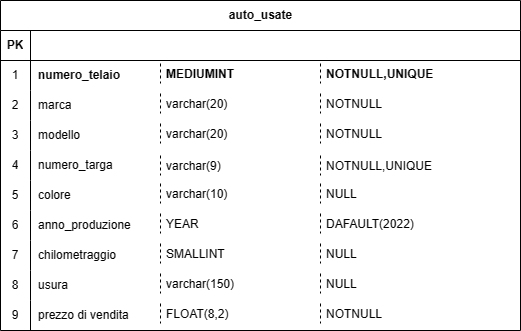

The diagram above was exported from draw.io. Its source (the exported page's mxGraphModel, read from the mxfile embedded in the PNG):
<mxGraphModel dx="1434" dy="764" grid="1" gridSize="10" guides="1" tooltips="1" connect="1" arrows="1" fold="1" page="1" pageScale="1" pageWidth="827" pageHeight="1169" math="0" shadow="0">
  <root>
    <mxCell id="0" />
    <mxCell id="1" parent="0" />
    <mxCell id="lG_-GcqFvK7hX2iyGZ66-117" value="auto_usate" style="shape=table;startSize=30;container=1;collapsible=1;childLayout=tableLayout;fixedRows=1;rowLines=0;fontStyle=1;align=center;resizeLast=1;html=1;" vertex="1" parent="1">
      <mxGeometry x="200" y="70" width="520" height="330" as="geometry" />
    </mxCell>
    <mxCell id="lG_-GcqFvK7hX2iyGZ66-118" value="" style="shape=tableRow;horizontal=0;startSize=0;swimlaneHead=0;swimlaneBody=0;fillColor=none;collapsible=0;dropTarget=0;points=[[0,0.5],[1,0.5]];portConstraint=eastwest;top=0;left=0;right=0;bottom=1;" vertex="1" parent="lG_-GcqFvK7hX2iyGZ66-117">
      <mxGeometry y="30" width="520" height="30" as="geometry" />
    </mxCell>
    <mxCell id="lG_-GcqFvK7hX2iyGZ66-119" value="PK" style="shape=partialRectangle;connectable=0;fillColor=none;top=0;left=0;bottom=0;right=0;fontStyle=1;overflow=hidden;whiteSpace=wrap;html=1;" vertex="1" parent="lG_-GcqFvK7hX2iyGZ66-118">
      <mxGeometry width="30" height="30" as="geometry">
        <mxRectangle width="30" height="30" as="alternateBounds" />
      </mxGeometry>
    </mxCell>
    <mxCell id="lG_-GcqFvK7hX2iyGZ66-120" value="&lt;span style=&quot;white-space: pre;&quot;&gt;&#09;&lt;/span&gt;&lt;span style=&quot;white-space: pre;&quot;&gt;&#09;&lt;/span&gt;&lt;span style=&quot;white-space: pre;&quot;&gt;&#09;&lt;/span&gt;&lt;span style=&quot;white-space: pre;&quot;&gt;&#09;&lt;/span&gt;&lt;span style=&quot;white-space: pre;&quot;&gt;&#09;&lt;/span&gt;&lt;span style=&quot;white-space: pre;&quot;&gt;&#09;&lt;/span&gt;&lt;span style=&quot;white-space: pre;&quot;&gt;&#09;&lt;/span&gt;&lt;span style=&quot;white-space: pre;&quot;&gt;&#09;&lt;/span&gt;&lt;span style=&quot;white-space: pre;&quot;&gt;&#09;&lt;/span&gt;" style="shape=partialRectangle;connectable=0;fillColor=none;top=0;left=0;bottom=0;right=0;align=left;spacingLeft=6;fontStyle=5;overflow=hidden;whiteSpace=wrap;html=1;" vertex="1" parent="lG_-GcqFvK7hX2iyGZ66-118">
      <mxGeometry x="30" width="490" height="30" as="geometry">
        <mxRectangle width="490" height="30" as="alternateBounds" />
      </mxGeometry>
    </mxCell>
    <mxCell id="lG_-GcqFvK7hX2iyGZ66-121" value="" style="shape=tableRow;horizontal=0;startSize=0;swimlaneHead=0;swimlaneBody=0;fillColor=none;collapsible=0;dropTarget=0;points=[[0,0.5],[1,0.5]];portConstraint=eastwest;top=0;left=0;right=0;bottom=0;" vertex="1" parent="lG_-GcqFvK7hX2iyGZ66-117">
      <mxGeometry y="60" width="520" height="30" as="geometry" />
    </mxCell>
    <mxCell id="lG_-GcqFvK7hX2iyGZ66-122" value="1" style="shape=partialRectangle;connectable=0;fillColor=none;top=0;left=0;bottom=0;right=0;editable=1;overflow=hidden;whiteSpace=wrap;html=1;" vertex="1" parent="lG_-GcqFvK7hX2iyGZ66-121">
      <mxGeometry width="30" height="30" as="geometry">
        <mxRectangle width="30" height="30" as="alternateBounds" />
      </mxGeometry>
    </mxCell>
    <mxCell id="lG_-GcqFvK7hX2iyGZ66-123" value="numero_telaio&lt;span style=&quot;white-space: pre;&quot;&gt;&#09;&lt;/span&gt;&lt;span style=&quot;white-space: pre;&quot;&gt;&#09;&lt;/span&gt;&lt;span style=&quot;white-space: pre;&quot;&gt;&#09;&lt;/span&gt;&lt;span style=&quot;white-space: pre;&quot;&gt;&#09;&lt;/span&gt;&amp;nbsp;" style="shape=partialRectangle;connectable=0;fillColor=none;top=0;left=0;bottom=0;right=0;align=left;spacingLeft=6;overflow=hidden;whiteSpace=wrap;html=1;fontStyle=1" vertex="1" parent="lG_-GcqFvK7hX2iyGZ66-121">
      <mxGeometry x="30" width="490" height="30" as="geometry">
        <mxRectangle width="490" height="30" as="alternateBounds" />
      </mxGeometry>
    </mxCell>
    <mxCell id="lG_-GcqFvK7hX2iyGZ66-131" value="" style="shape=tableRow;horizontal=0;startSize=0;swimlaneHead=0;swimlaneBody=0;fillColor=none;collapsible=0;dropTarget=0;points=[[0,0.5],[1,0.5]];portConstraint=eastwest;top=0;left=0;right=0;bottom=0;" vertex="1" parent="lG_-GcqFvK7hX2iyGZ66-117">
      <mxGeometry y="90" width="520" height="30" as="geometry" />
    </mxCell>
    <mxCell id="lG_-GcqFvK7hX2iyGZ66-132" value="2" style="shape=partialRectangle;connectable=0;fillColor=none;top=0;left=0;bottom=0;right=0;editable=1;overflow=hidden;whiteSpace=wrap;html=1;" vertex="1" parent="lG_-GcqFvK7hX2iyGZ66-131">
      <mxGeometry width="30" height="30" as="geometry">
        <mxRectangle width="30" height="30" as="alternateBounds" />
      </mxGeometry>
    </mxCell>
    <mxCell id="lG_-GcqFvK7hX2iyGZ66-133" value="marca" style="shape=partialRectangle;connectable=0;fillColor=none;top=0;left=0;bottom=0;right=0;align=left;spacingLeft=6;overflow=hidden;whiteSpace=wrap;html=1;" vertex="1" parent="lG_-GcqFvK7hX2iyGZ66-131">
      <mxGeometry x="30" width="490" height="30" as="geometry">
        <mxRectangle width="490" height="30" as="alternateBounds" />
      </mxGeometry>
    </mxCell>
    <mxCell id="lG_-GcqFvK7hX2iyGZ66-134" value="" style="shape=tableRow;horizontal=0;startSize=0;swimlaneHead=0;swimlaneBody=0;fillColor=none;collapsible=0;dropTarget=0;points=[[0,0.5],[1,0.5]];portConstraint=eastwest;top=0;left=0;right=0;bottom=0;" vertex="1" parent="lG_-GcqFvK7hX2iyGZ66-117">
      <mxGeometry y="120" width="520" height="30" as="geometry" />
    </mxCell>
    <mxCell id="lG_-GcqFvK7hX2iyGZ66-135" value="3" style="shape=partialRectangle;connectable=0;fillColor=none;top=0;left=0;bottom=0;right=0;editable=1;overflow=hidden;whiteSpace=wrap;html=1;" vertex="1" parent="lG_-GcqFvK7hX2iyGZ66-134">
      <mxGeometry width="30" height="30" as="geometry">
        <mxRectangle width="30" height="30" as="alternateBounds" />
      </mxGeometry>
    </mxCell>
    <mxCell id="lG_-GcqFvK7hX2iyGZ66-136" value="modello" style="shape=partialRectangle;connectable=0;fillColor=none;top=0;left=0;bottom=0;right=0;align=left;spacingLeft=6;overflow=hidden;whiteSpace=wrap;html=1;" vertex="1" parent="lG_-GcqFvK7hX2iyGZ66-134">
      <mxGeometry x="30" width="490" height="30" as="geometry">
        <mxRectangle width="490" height="30" as="alternateBounds" />
      </mxGeometry>
    </mxCell>
    <mxCell id="lG_-GcqFvK7hX2iyGZ66-124" value="" style="shape=tableRow;horizontal=0;startSize=0;swimlaneHead=0;swimlaneBody=0;fillColor=none;collapsible=0;dropTarget=0;points=[[0,0.5],[1,0.5]];portConstraint=eastwest;top=0;left=0;right=0;bottom=0;" vertex="1" parent="lG_-GcqFvK7hX2iyGZ66-117">
      <mxGeometry y="150" width="520" height="30" as="geometry" />
    </mxCell>
    <mxCell id="lG_-GcqFvK7hX2iyGZ66-125" value="4" style="shape=partialRectangle;connectable=0;fillColor=none;top=0;left=0;bottom=0;right=0;editable=1;overflow=hidden;whiteSpace=wrap;html=1;" vertex="1" parent="lG_-GcqFvK7hX2iyGZ66-124">
      <mxGeometry width="30" height="30" as="geometry">
        <mxRectangle width="30" height="30" as="alternateBounds" />
      </mxGeometry>
    </mxCell>
    <mxCell id="lG_-GcqFvK7hX2iyGZ66-126" value="numero_targa" style="shape=partialRectangle;connectable=0;fillColor=none;top=0;left=0;bottom=0;right=0;align=left;spacingLeft=6;overflow=hidden;whiteSpace=wrap;html=1;" vertex="1" parent="lG_-GcqFvK7hX2iyGZ66-124">
      <mxGeometry x="30" width="490" height="30" as="geometry">
        <mxRectangle width="490" height="30" as="alternateBounds" />
      </mxGeometry>
    </mxCell>
    <mxCell id="lG_-GcqFvK7hX2iyGZ66-140" value="" style="shape=tableRow;horizontal=0;startSize=0;swimlaneHead=0;swimlaneBody=0;fillColor=none;collapsible=0;dropTarget=0;points=[[0,0.5],[1,0.5]];portConstraint=eastwest;top=0;left=0;right=0;bottom=0;" vertex="1" parent="lG_-GcqFvK7hX2iyGZ66-117">
      <mxGeometry y="180" width="520" height="30" as="geometry" />
    </mxCell>
    <mxCell id="lG_-GcqFvK7hX2iyGZ66-141" value="5" style="shape=partialRectangle;connectable=0;fillColor=none;top=0;left=0;bottom=0;right=0;editable=1;overflow=hidden;whiteSpace=wrap;html=1;" vertex="1" parent="lG_-GcqFvK7hX2iyGZ66-140">
      <mxGeometry width="30" height="30" as="geometry">
        <mxRectangle width="30" height="30" as="alternateBounds" />
      </mxGeometry>
    </mxCell>
    <mxCell id="lG_-GcqFvK7hX2iyGZ66-142" value="colore" style="shape=partialRectangle;connectable=0;fillColor=none;top=0;left=0;bottom=0;right=0;align=left;spacingLeft=6;overflow=hidden;whiteSpace=wrap;html=1;" vertex="1" parent="lG_-GcqFvK7hX2iyGZ66-140">
      <mxGeometry x="30" width="490" height="30" as="geometry">
        <mxRectangle width="490" height="30" as="alternateBounds" />
      </mxGeometry>
    </mxCell>
    <mxCell id="lG_-GcqFvK7hX2iyGZ66-127" value="" style="shape=tableRow;horizontal=0;startSize=0;swimlaneHead=0;swimlaneBody=0;fillColor=none;collapsible=0;dropTarget=0;points=[[0,0.5],[1,0.5]];portConstraint=eastwest;top=0;left=0;right=0;bottom=0;" vertex="1" parent="lG_-GcqFvK7hX2iyGZ66-117">
      <mxGeometry y="210" width="520" height="30" as="geometry" />
    </mxCell>
    <mxCell id="lG_-GcqFvK7hX2iyGZ66-128" value="6" style="shape=partialRectangle;connectable=0;fillColor=none;top=0;left=0;bottom=0;right=0;editable=1;overflow=hidden;whiteSpace=wrap;html=1;" vertex="1" parent="lG_-GcqFvK7hX2iyGZ66-127">
      <mxGeometry width="30" height="30" as="geometry">
        <mxRectangle width="30" height="30" as="alternateBounds" />
      </mxGeometry>
    </mxCell>
    <mxCell id="lG_-GcqFvK7hX2iyGZ66-129" value="anno_produzione" style="shape=partialRectangle;connectable=0;fillColor=none;top=0;left=0;bottom=0;right=0;align=left;spacingLeft=6;overflow=hidden;whiteSpace=wrap;html=1;" vertex="1" parent="lG_-GcqFvK7hX2iyGZ66-127">
      <mxGeometry x="30" width="490" height="30" as="geometry">
        <mxRectangle width="490" height="30" as="alternateBounds" />
      </mxGeometry>
    </mxCell>
    <mxCell id="lG_-GcqFvK7hX2iyGZ66-137" value="" style="shape=tableRow;horizontal=0;startSize=0;swimlaneHead=0;swimlaneBody=0;fillColor=none;collapsible=0;dropTarget=0;points=[[0,0.5],[1,0.5]];portConstraint=eastwest;top=0;left=0;right=0;bottom=0;" vertex="1" parent="lG_-GcqFvK7hX2iyGZ66-117">
      <mxGeometry y="240" width="520" height="30" as="geometry" />
    </mxCell>
    <mxCell id="lG_-GcqFvK7hX2iyGZ66-138" value="7" style="shape=partialRectangle;connectable=0;fillColor=none;top=0;left=0;bottom=0;right=0;editable=1;overflow=hidden;whiteSpace=wrap;html=1;" vertex="1" parent="lG_-GcqFvK7hX2iyGZ66-137">
      <mxGeometry width="30" height="30" as="geometry">
        <mxRectangle width="30" height="30" as="alternateBounds" />
      </mxGeometry>
    </mxCell>
    <mxCell id="lG_-GcqFvK7hX2iyGZ66-139" value="chilometraggio" style="shape=partialRectangle;connectable=0;fillColor=none;top=0;left=0;bottom=0;right=0;align=left;spacingLeft=6;overflow=hidden;whiteSpace=wrap;html=1;" vertex="1" parent="lG_-GcqFvK7hX2iyGZ66-137">
      <mxGeometry x="30" width="490" height="30" as="geometry">
        <mxRectangle width="490" height="30" as="alternateBounds" />
      </mxGeometry>
    </mxCell>
    <mxCell id="lG_-GcqFvK7hX2iyGZ66-143" value="" style="shape=tableRow;horizontal=0;startSize=0;swimlaneHead=0;swimlaneBody=0;fillColor=none;collapsible=0;dropTarget=0;points=[[0,0.5],[1,0.5]];portConstraint=eastwest;top=0;left=0;right=0;bottom=0;" vertex="1" parent="lG_-GcqFvK7hX2iyGZ66-117">
      <mxGeometry y="270" width="520" height="30" as="geometry" />
    </mxCell>
    <mxCell id="lG_-GcqFvK7hX2iyGZ66-144" value="8" style="shape=partialRectangle;connectable=0;fillColor=none;top=0;left=0;bottom=0;right=0;editable=1;overflow=hidden;whiteSpace=wrap;html=1;" vertex="1" parent="lG_-GcqFvK7hX2iyGZ66-143">
      <mxGeometry width="30" height="30" as="geometry">
        <mxRectangle width="30" height="30" as="alternateBounds" />
      </mxGeometry>
    </mxCell>
    <mxCell id="lG_-GcqFvK7hX2iyGZ66-145" value="usura" style="shape=partialRectangle;connectable=0;fillColor=none;top=0;left=0;bottom=0;right=0;align=left;spacingLeft=6;overflow=hidden;whiteSpace=wrap;html=1;" vertex="1" parent="lG_-GcqFvK7hX2iyGZ66-143">
      <mxGeometry x="30" width="490" height="30" as="geometry">
        <mxRectangle width="490" height="30" as="alternateBounds" />
      </mxGeometry>
    </mxCell>
    <mxCell id="lG_-GcqFvK7hX2iyGZ66-146" value="" style="shape=tableRow;horizontal=0;startSize=0;swimlaneHead=0;swimlaneBody=0;fillColor=none;collapsible=0;dropTarget=0;points=[[0,0.5],[1,0.5]];portConstraint=eastwest;top=0;left=0;right=0;bottom=0;" vertex="1" parent="lG_-GcqFvK7hX2iyGZ66-117">
      <mxGeometry y="300" width="520" height="30" as="geometry" />
    </mxCell>
    <mxCell id="lG_-GcqFvK7hX2iyGZ66-147" value="9" style="shape=partialRectangle;connectable=0;fillColor=none;top=0;left=0;bottom=0;right=0;editable=1;overflow=hidden;whiteSpace=wrap;html=1;" vertex="1" parent="lG_-GcqFvK7hX2iyGZ66-146">
      <mxGeometry width="30" height="30" as="geometry">
        <mxRectangle width="30" height="30" as="alternateBounds" />
      </mxGeometry>
    </mxCell>
    <mxCell id="lG_-GcqFvK7hX2iyGZ66-148" value="prezzo di vendita" style="shape=partialRectangle;connectable=0;fillColor=none;top=0;left=0;bottom=0;right=0;align=left;spacingLeft=6;overflow=hidden;whiteSpace=wrap;html=1;" vertex="1" parent="lG_-GcqFvK7hX2iyGZ66-146">
      <mxGeometry x="30" width="490" height="30" as="geometry">
        <mxRectangle width="490" height="30" as="alternateBounds" />
      </mxGeometry>
    </mxCell>
    <mxCell id="lG_-GcqFvK7hX2iyGZ66-200" value="MEDIUMINT" style="shape=partialRectangle;fillColor=none;align=left;verticalAlign=middle;strokeColor=none;spacingLeft=34;rotatable=0;points=[[0,0.5],[1,0.5]];portConstraint=eastwest;dropTarget=0;fontStyle=1" vertex="1" parent="1">
      <mxGeometry x="330" y="133" width="90" height="20" as="geometry" />
    </mxCell>
    <mxCell id="lG_-GcqFvK7hX2iyGZ66-201" value="" style="shape=partialRectangle;top=0;left=0;bottom=0;fillColor=none;stokeWidth=1;dashed=1;align=left;verticalAlign=middle;spacingLeft=4;spacingRight=4;overflow=hidden;rotatable=0;points=[];portConstraint=eastwest;part=1;" vertex="1" connectable="0" parent="lG_-GcqFvK7hX2iyGZ66-200">
      <mxGeometry width="30" height="20" as="geometry" />
    </mxCell>
    <mxCell id="lG_-GcqFvK7hX2iyGZ66-202" value="varchar(20)" style="shape=partialRectangle;fillColor=none;align=left;verticalAlign=middle;strokeColor=none;spacingLeft=34;rotatable=0;points=[[0,0.5],[1,0.5]];portConstraint=eastwest;dropTarget=0;fontStyle=0" vertex="1" parent="1">
      <mxGeometry x="330" y="163" width="90" height="20" as="geometry" />
    </mxCell>
    <mxCell id="lG_-GcqFvK7hX2iyGZ66-203" value="" style="shape=partialRectangle;top=0;left=0;bottom=0;fillColor=none;stokeWidth=1;dashed=1;align=left;verticalAlign=middle;spacingLeft=4;spacingRight=4;overflow=hidden;rotatable=0;points=[];portConstraint=eastwest;part=1;" vertex="1" connectable="0" parent="lG_-GcqFvK7hX2iyGZ66-202">
      <mxGeometry width="30" height="20" as="geometry" />
    </mxCell>
    <mxCell id="lG_-GcqFvK7hX2iyGZ66-204" value="varchar(20)" style="shape=partialRectangle;fillColor=none;align=left;verticalAlign=middle;strokeColor=none;spacingLeft=34;rotatable=0;points=[[0,0.5],[1,0.5]];portConstraint=eastwest;dropTarget=0;fontStyle=0" vertex="1" parent="1">
      <mxGeometry x="330" y="193" width="90" height="20" as="geometry" />
    </mxCell>
    <mxCell id="lG_-GcqFvK7hX2iyGZ66-205" value="" style="shape=partialRectangle;top=0;left=0;bottom=0;fillColor=none;stokeWidth=1;dashed=1;align=left;verticalAlign=middle;spacingLeft=4;spacingRight=4;overflow=hidden;rotatable=0;points=[];portConstraint=eastwest;part=1;" vertex="1" connectable="0" parent="lG_-GcqFvK7hX2iyGZ66-204">
      <mxGeometry width="30" height="20" as="geometry" />
    </mxCell>
    <mxCell id="lG_-GcqFvK7hX2iyGZ66-206" value="varchar(9)" style="shape=partialRectangle;fillColor=none;align=left;verticalAlign=middle;strokeColor=none;spacingLeft=34;rotatable=0;points=[[0,0.5],[1,0.5]];portConstraint=eastwest;dropTarget=0;fontStyle=0" vertex="1" parent="1">
      <mxGeometry x="330" y="225" width="90" height="20" as="geometry" />
    </mxCell>
    <mxCell id="lG_-GcqFvK7hX2iyGZ66-207" value="" style="shape=partialRectangle;top=0;left=0;bottom=0;fillColor=none;stokeWidth=1;dashed=1;align=left;verticalAlign=middle;spacingLeft=4;spacingRight=4;overflow=hidden;rotatable=0;points=[];portConstraint=eastwest;part=1;" vertex="1" connectable="0" parent="lG_-GcqFvK7hX2iyGZ66-206">
      <mxGeometry width="30" height="20" as="geometry" />
    </mxCell>
    <mxCell id="lG_-GcqFvK7hX2iyGZ66-208" value="varchar(10)" style="shape=partialRectangle;fillColor=none;align=left;verticalAlign=middle;strokeColor=none;spacingLeft=34;rotatable=0;points=[[0,0.5],[1,0.5]];portConstraint=eastwest;dropTarget=0;fontStyle=0" vertex="1" parent="1">
      <mxGeometry x="330" y="253" width="90" height="20" as="geometry" />
    </mxCell>
    <mxCell id="lG_-GcqFvK7hX2iyGZ66-209" value="" style="shape=partialRectangle;top=0;left=0;bottom=0;fillColor=none;stokeWidth=1;dashed=1;align=left;verticalAlign=middle;spacingLeft=4;spacingRight=4;overflow=hidden;rotatable=0;points=[];portConstraint=eastwest;part=1;" vertex="1" connectable="0" parent="lG_-GcqFvK7hX2iyGZ66-208">
      <mxGeometry width="30" height="20" as="geometry" />
    </mxCell>
    <mxCell id="lG_-GcqFvK7hX2iyGZ66-210" value="YEAR" style="shape=partialRectangle;fillColor=none;align=left;verticalAlign=middle;strokeColor=none;spacingLeft=34;rotatable=0;points=[[0,0.5],[1,0.5]];portConstraint=eastwest;dropTarget=0;fontStyle=0" vertex="1" parent="1">
      <mxGeometry x="330" y="283" width="90" height="20" as="geometry" />
    </mxCell>
    <mxCell id="lG_-GcqFvK7hX2iyGZ66-211" value="" style="shape=partialRectangle;top=0;left=0;bottom=0;fillColor=none;stokeWidth=1;dashed=1;align=left;verticalAlign=middle;spacingLeft=4;spacingRight=4;overflow=hidden;rotatable=0;points=[];portConstraint=eastwest;part=1;" vertex="1" connectable="0" parent="lG_-GcqFvK7hX2iyGZ66-210">
      <mxGeometry width="30" height="20" as="geometry" />
    </mxCell>
    <mxCell id="lG_-GcqFvK7hX2iyGZ66-212" value="SMALLINT" style="shape=partialRectangle;fillColor=none;align=left;verticalAlign=middle;strokeColor=none;spacingLeft=34;rotatable=0;points=[[0,0.5],[1,0.5]];portConstraint=eastwest;dropTarget=0;fontStyle=0" vertex="1" parent="1">
      <mxGeometry x="330" y="313" width="90" height="20" as="geometry" />
    </mxCell>
    <mxCell id="lG_-GcqFvK7hX2iyGZ66-213" value="" style="shape=partialRectangle;top=0;left=0;bottom=0;fillColor=none;stokeWidth=1;dashed=1;align=left;verticalAlign=middle;spacingLeft=4;spacingRight=4;overflow=hidden;rotatable=0;points=[];portConstraint=eastwest;part=1;" vertex="1" connectable="0" parent="lG_-GcqFvK7hX2iyGZ66-212">
      <mxGeometry width="30" height="20" as="geometry" />
    </mxCell>
    <mxCell id="lG_-GcqFvK7hX2iyGZ66-214" value="varchar(150)" style="shape=partialRectangle;fillColor=none;align=left;verticalAlign=middle;strokeColor=none;spacingLeft=34;rotatable=0;points=[[0,0.5],[1,0.5]];portConstraint=eastwest;dropTarget=0;fontStyle=0" vertex="1" parent="1">
      <mxGeometry x="330" y="343" width="90" height="20" as="geometry" />
    </mxCell>
    <mxCell id="lG_-GcqFvK7hX2iyGZ66-215" value="" style="shape=partialRectangle;top=0;left=0;bottom=0;fillColor=none;stokeWidth=1;dashed=1;align=left;verticalAlign=middle;spacingLeft=4;spacingRight=4;overflow=hidden;rotatable=0;points=[];portConstraint=eastwest;part=1;" vertex="1" connectable="0" parent="lG_-GcqFvK7hX2iyGZ66-214">
      <mxGeometry width="30" height="20" as="geometry" />
    </mxCell>
    <mxCell id="lG_-GcqFvK7hX2iyGZ66-216" value="FLOAT(8,2)" style="shape=partialRectangle;fillColor=none;align=left;verticalAlign=middle;strokeColor=none;spacingLeft=34;rotatable=0;points=[[0,0.5],[1,0.5]];portConstraint=eastwest;dropTarget=0;fontStyle=0" vertex="1" parent="1">
      <mxGeometry x="330" y="373" width="90" height="20" as="geometry" />
    </mxCell>
    <mxCell id="lG_-GcqFvK7hX2iyGZ66-217" value="" style="shape=partialRectangle;top=0;left=0;bottom=0;fillColor=none;stokeWidth=1;dashed=1;align=left;verticalAlign=middle;spacingLeft=4;spacingRight=4;overflow=hidden;rotatable=0;points=[];portConstraint=eastwest;part=1;" vertex="1" connectable="0" parent="lG_-GcqFvK7hX2iyGZ66-216">
      <mxGeometry width="30" height="20" as="geometry" />
    </mxCell>
    <mxCell id="lG_-GcqFvK7hX2iyGZ66-218" value="NOTNULL,UNIQUE" style="shape=partialRectangle;fillColor=none;align=left;verticalAlign=middle;strokeColor=none;spacingLeft=34;rotatable=0;points=[[0,0.5],[1,0.5]];portConstraint=eastwest;dropTarget=0;fontStyle=1" vertex="1" parent="1">
      <mxGeometry x="490" y="133" width="90" height="20" as="geometry" />
    </mxCell>
    <mxCell id="lG_-GcqFvK7hX2iyGZ66-219" value="" style="shape=partialRectangle;top=0;left=0;bottom=0;fillColor=none;stokeWidth=1;dashed=1;align=left;verticalAlign=middle;spacingLeft=4;spacingRight=4;overflow=hidden;rotatable=0;points=[];portConstraint=eastwest;part=1;" vertex="1" connectable="0" parent="lG_-GcqFvK7hX2iyGZ66-218">
      <mxGeometry width="30" height="20" as="geometry" />
    </mxCell>
    <mxCell id="lG_-GcqFvK7hX2iyGZ66-220" value="NOTNULL" style="shape=partialRectangle;fillColor=none;align=left;verticalAlign=middle;strokeColor=none;spacingLeft=34;rotatable=0;points=[[0,0.5],[1,0.5]];portConstraint=eastwest;dropTarget=0;fontStyle=0" vertex="1" parent="1">
      <mxGeometry x="490" y="163" width="90" height="20" as="geometry" />
    </mxCell>
    <mxCell id="lG_-GcqFvK7hX2iyGZ66-221" value="" style="shape=partialRectangle;top=0;left=0;bottom=0;fillColor=none;stokeWidth=1;dashed=1;align=left;verticalAlign=middle;spacingLeft=4;spacingRight=4;overflow=hidden;rotatable=0;points=[];portConstraint=eastwest;part=1;" vertex="1" connectable="0" parent="lG_-GcqFvK7hX2iyGZ66-220">
      <mxGeometry width="30" height="20" as="geometry" />
    </mxCell>
    <mxCell id="lG_-GcqFvK7hX2iyGZ66-222" value="NOTNULL" style="shape=partialRectangle;fillColor=none;align=left;verticalAlign=middle;strokeColor=none;spacingLeft=34;rotatable=0;points=[[0,0.5],[1,0.5]];portConstraint=eastwest;dropTarget=0;fontStyle=0" vertex="1" parent="1">
      <mxGeometry x="490" y="193" width="90" height="20" as="geometry" />
    </mxCell>
    <mxCell id="lG_-GcqFvK7hX2iyGZ66-223" value="" style="shape=partialRectangle;top=0;left=0;bottom=0;fillColor=none;stokeWidth=1;dashed=1;align=left;verticalAlign=middle;spacingLeft=4;spacingRight=4;overflow=hidden;rotatable=0;points=[];portConstraint=eastwest;part=1;" vertex="1" connectable="0" parent="lG_-GcqFvK7hX2iyGZ66-222">
      <mxGeometry width="30" height="20" as="geometry" />
    </mxCell>
    <mxCell id="lG_-GcqFvK7hX2iyGZ66-224" value="NOTNULL,UNIQUE" style="shape=partialRectangle;fillColor=none;align=left;verticalAlign=middle;strokeColor=none;spacingLeft=34;rotatable=0;points=[[0,0.5],[1,0.5]];portConstraint=eastwest;dropTarget=0;fontStyle=0" vertex="1" parent="1">
      <mxGeometry x="490" y="225" width="90" height="20" as="geometry" />
    </mxCell>
    <mxCell id="lG_-GcqFvK7hX2iyGZ66-225" value="" style="shape=partialRectangle;top=0;left=0;bottom=0;fillColor=none;stokeWidth=1;dashed=1;align=left;verticalAlign=middle;spacingLeft=4;spacingRight=4;overflow=hidden;rotatable=0;points=[];portConstraint=eastwest;part=1;" vertex="1" connectable="0" parent="lG_-GcqFvK7hX2iyGZ66-224">
      <mxGeometry width="30" height="20" as="geometry" />
    </mxCell>
    <mxCell id="lG_-GcqFvK7hX2iyGZ66-226" value="NULL" style="shape=partialRectangle;fillColor=none;align=left;verticalAlign=middle;strokeColor=none;spacingLeft=34;rotatable=0;points=[[0,0.5],[1,0.5]];portConstraint=eastwest;dropTarget=0;fontStyle=0" vertex="1" parent="1">
      <mxGeometry x="490" y="253" width="90" height="20" as="geometry" />
    </mxCell>
    <mxCell id="lG_-GcqFvK7hX2iyGZ66-227" value="" style="shape=partialRectangle;top=0;left=0;bottom=0;fillColor=none;stokeWidth=1;dashed=1;align=left;verticalAlign=middle;spacingLeft=4;spacingRight=4;overflow=hidden;rotatable=0;points=[];portConstraint=eastwest;part=1;" vertex="1" connectable="0" parent="lG_-GcqFvK7hX2iyGZ66-226">
      <mxGeometry width="30" height="20" as="geometry" />
    </mxCell>
    <mxCell id="lG_-GcqFvK7hX2iyGZ66-228" value="DAFAULT(2022)" style="shape=partialRectangle;fillColor=none;align=left;verticalAlign=middle;strokeColor=none;spacingLeft=34;rotatable=0;points=[[0,0.5],[1,0.5]];portConstraint=eastwest;dropTarget=0;fontStyle=0" vertex="1" parent="1">
      <mxGeometry x="490" y="283" width="90" height="20" as="geometry" />
    </mxCell>
    <mxCell id="lG_-GcqFvK7hX2iyGZ66-229" value="" style="shape=partialRectangle;top=0;left=0;bottom=0;fillColor=none;stokeWidth=1;dashed=1;align=left;verticalAlign=middle;spacingLeft=4;spacingRight=4;overflow=hidden;rotatable=0;points=[];portConstraint=eastwest;part=1;" vertex="1" connectable="0" parent="lG_-GcqFvK7hX2iyGZ66-228">
      <mxGeometry width="30" height="20" as="geometry" />
    </mxCell>
    <mxCell id="lG_-GcqFvK7hX2iyGZ66-230" value="NULL" style="shape=partialRectangle;fillColor=none;align=left;verticalAlign=middle;strokeColor=none;spacingLeft=34;rotatable=0;points=[[0,0.5],[1,0.5]];portConstraint=eastwest;dropTarget=0;fontStyle=0" vertex="1" parent="1">
      <mxGeometry x="490" y="313" width="90" height="20" as="geometry" />
    </mxCell>
    <mxCell id="lG_-GcqFvK7hX2iyGZ66-231" value="" style="shape=partialRectangle;top=0;left=0;bottom=0;fillColor=none;stokeWidth=1;dashed=1;align=left;verticalAlign=middle;spacingLeft=4;spacingRight=4;overflow=hidden;rotatable=0;points=[];portConstraint=eastwest;part=1;" vertex="1" connectable="0" parent="lG_-GcqFvK7hX2iyGZ66-230">
      <mxGeometry width="30" height="20" as="geometry" />
    </mxCell>
    <mxCell id="lG_-GcqFvK7hX2iyGZ66-232" value="NULL" style="shape=partialRectangle;fillColor=none;align=left;verticalAlign=middle;strokeColor=none;spacingLeft=34;rotatable=0;points=[[0,0.5],[1,0.5]];portConstraint=eastwest;dropTarget=0;fontStyle=0" vertex="1" parent="1">
      <mxGeometry x="490" y="343" width="90" height="20" as="geometry" />
    </mxCell>
    <mxCell id="lG_-GcqFvK7hX2iyGZ66-233" value="" style="shape=partialRectangle;top=0;left=0;bottom=0;fillColor=none;stokeWidth=1;dashed=1;align=left;verticalAlign=middle;spacingLeft=4;spacingRight=4;overflow=hidden;rotatable=0;points=[];portConstraint=eastwest;part=1;" vertex="1" connectable="0" parent="lG_-GcqFvK7hX2iyGZ66-232">
      <mxGeometry width="30" height="20" as="geometry" />
    </mxCell>
    <mxCell id="lG_-GcqFvK7hX2iyGZ66-234" value="NOTNULL" style="shape=partialRectangle;fillColor=none;align=left;verticalAlign=middle;strokeColor=none;spacingLeft=34;rotatable=0;points=[[0,0.5],[1,0.5]];portConstraint=eastwest;dropTarget=0;fontStyle=0" vertex="1" parent="1">
      <mxGeometry x="490" y="373" width="90" height="20" as="geometry" />
    </mxCell>
    <mxCell id="lG_-GcqFvK7hX2iyGZ66-235" value="" style="shape=partialRectangle;top=0;left=0;bottom=0;fillColor=none;stokeWidth=1;dashed=1;align=left;verticalAlign=middle;spacingLeft=4;spacingRight=4;overflow=hidden;rotatable=0;points=[];portConstraint=eastwest;part=1;" vertex="1" connectable="0" parent="lG_-GcqFvK7hX2iyGZ66-234">
      <mxGeometry width="30" height="20" as="geometry" />
    </mxCell>
  </root>
</mxGraphModel>